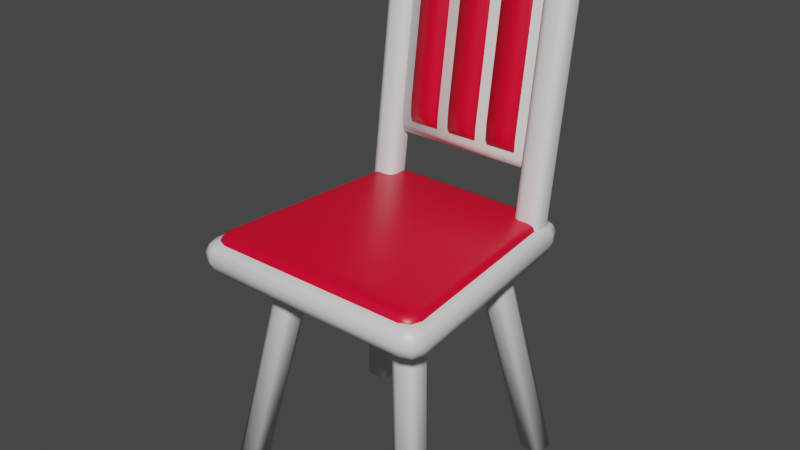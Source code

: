 # Source: Chair3_style2.blend  (saved by Blender 3.2.14; exported with 4.5.12 LTS)
import bpy
from mathutils import Matrix  # noqa: F401  (used for matrix-valued properties, if any)

bpy.ops.wm.read_factory_settings(use_empty=True)
scene = bpy.context.scene
scene.name = 'Scene'

# ---- collections
col_collection = bpy.data.collections.new('Collection'); scene.collection.children.link(col_collection)

# ---- materials (node trees are filled in below, after node groups)
mat_chair1 = bpy.data.materials.new('Chair1')
mat_chair1.alpha_threshold = 0.0
mat_chair1.use_transparent_shadow = False
mat_chair1.line_color = (0.0, 0.0, 0.0, 1.0)
mat_chairpad = bpy.data.materials.new('ChairPad')
mat_chairpad.alpha_threshold = 0.0
mat_chairpad.use_transparent_shadow = False
mat_chairpad.line_color = (0.0, 0.0, 0.0, 1.0)

# ---- material node trees
mat_chair1.use_nodes = True; mat_chair1.node_tree.nodes.clear()
_N = mat_chair1.node_tree.nodes; _L = mat_chair1.node_tree.links
n0 = _N.new('ShaderNodeOutputMaterial'); n0.name = 'Material Output'; n0.location = (300, 300)
n1 = _N.new('ShaderNodeBsdfPrincipled'); n1.name = 'Principled BSDF'; n1.location = (10, 300)
n1.distribution = 'GGX'
n1.subsurface_method = 'RANDOM_WALK_SKIN'
n1.inputs[2].default_value = 0.4
n1.inputs[3].default_value = 1.45
n1.inputs[27].default_value = (0.0, 0.0, 0.0, 1.0)
n1.inputs[28].default_value = 1.0
_L.new(n1.outputs[0], n0.inputs[0])
n0.is_active_output = True
mat_chairpad.use_nodes = True; mat_chairpad.node_tree.nodes.clear()
_N = mat_chairpad.node_tree.nodes; _L = mat_chairpad.node_tree.links
n0 = _N.new('ShaderNodeOutputMaterial'); n0.name = 'Material Output'; n0.location = (300, 300)
n1 = _N.new('ShaderNodeBsdfPrincipled'); n1.name = 'Principled BSDF'; n1.location = (10, 300)
n1.distribution = 'GGX'
n1.subsurface_method = 'RANDOM_WALK_SKIN'
n1.inputs[0].default_value = (0.8, 0.0004441, 0.02722, 1.0)
n1.inputs[2].default_value = 0.4
n1.inputs[3].default_value = 1.45
n1.inputs[27].default_value = (0.0, 0.0, 0.0, 1.0)
n1.inputs[28].default_value = 1.0
_L.new(n1.outputs[0], n0.inputs[0])
n0.is_active_output = True

# ---- world
world_world = bpy.data.worlds.new('World'); scene.world = world_world
world_world.use_nodes = True; world_world.node_tree.nodes.clear()
_N = world_world.node_tree.nodes; _L = world_world.node_tree.links
n0 = _N.new('ShaderNodeOutputWorld'); n0.name = 'World Output'; n0.location = (300, 300)
n1 = _N.new('ShaderNodeBackground'); n1.name = 'Background'; n1.location = (10, 300)
n1.inputs[0].default_value = (0.05088, 0.05088, 0.05088, 1.0)
_L.new(n1.outputs[0], n0.inputs[0])
n0.is_active_output = True
world_world.color = (0.05088, 0.05088, 0.05088)
world_world.use_sun_shadow = False
world_world.sun_shadow_jitter_overblur = 0.0

# ---- meshes
me_cube_001 = bpy.data.meshes.new('Cube.001')
me_cube_001.from_pydata([(0.5893, -0.6863, 0.03075), (0.5416, -0.644, 0.03075), (0.5564, -0.6753, 0.03075), (0.3212, -0.3971, 1.369), (0.3689, -0.4394, 1.384), (0.3359, -0.4284, 1.377), (0.5388, -0.5778, 0.03075), (0.5827, -0.5289, 0.03075), (0.5508, -0.5446, 0.03075), (0.3622, -0.2821, 1.354), (0.3184, -0.3309, 1.356), (0.3304, -0.2977, 1.352), (0.6997, -0.6328, 0.03075), (0.6559, -0.6816, 0.03075), (0.6877, -0.6659, 0.03075), (0.4354, -0.4347, 1.394), (0.4793, -0.3859, 1.393), (0.4672, -0.4191, 1.397), (0.6492, -0.5242, 0.03075), (0.6969, -0.5665, 0.03075), (0.6822, -0.5353, 0.03075), (0.4765, -0.3197, 1.38), (0.4288, -0.2774, 1.364), (0.4617, -0.2884, 1.372), (-0.5893, -0.6863, 0.03075), (-0.5416, -0.644, 0.03075), (-0.5564, -0.6753, 0.03075), (-0.3212, -0.3971, 1.369), (-0.3689, -0.4394, 1.384), (-0.3359, -0.4284, 1.377), (-0.5388, -0.5778, 0.03075), (-0.5827, -0.5289, 0.03075), (-0.5508, -0.5446, 0.03075), (-0.3622, -0.2821, 1.354), (-0.3184, -0.3309, 1.356), (-0.3304, -0.2977, 1.352), (-0.6997, -0.6328, 0.03075), (-0.6559, -0.6816, 0.03075), (-0.6877, -0.6659, 0.03075), (-0.4354, -0.4347, 1.394), (-0.4793, -0.3859, 1.393), (-0.4672, -0.4191, 1.397), (-0.6492, -0.5242, 0.03075), (-0.6969, -0.5665, 0.03075), (-0.6822, -0.5353, 0.03075), (-0.4765, -0.3197, 1.38), (-0.4288, -0.2774, 1.364), (-0.4617, -0.2884, 1.372), (0.5893, 0.6863, 0.03075), (0.5416, 0.644, 0.03075), (0.5564, 0.6753, 0.03075), (0.3212, 0.3971, 1.369), (0.3689, 0.4394, 1.384), (0.3359, 0.4284, 1.377), (0.5388, 0.5778, 0.03075), (0.5827, 0.5289, 0.03075), (0.5508, 0.5446, 0.03075), (0.3622, 0.2821, 1.354), (0.3184, 0.3309, 1.356), (0.3304, 0.2977, 1.352), (0.6997, 0.6328, 0.03075), (0.6559, 0.6816, 0.03075), (0.6877, 0.6659, 0.03075), (0.4354, 0.4347, 1.394), (0.4793, 0.3859, 1.393), (0.4672, 0.4191, 1.397), (0.6492, 0.5242, 0.03075), (0.6969, 0.5665, 0.03075), (0.6822, 0.5353, 0.03075), (0.4765, 0.3197, 1.38), (0.4288, 0.2774, 1.364), (0.4617, 0.2884, 1.372), (-0.5893, 0.6863, 0.03075), (-0.5416, 0.644, 0.03075), (-0.5564, 0.6753, 0.03075), (-0.3212, 0.3971, 1.369), (-0.3689, 0.4394, 1.384), (-0.3359, 0.4284, 1.377), (-0.5388, 0.5778, 0.03075), (-0.5827, 0.5289, 0.03075), (-0.5508, 0.5446, 0.03075), (-0.3622, 0.2821, 1.354), (-0.3184, 0.3309, 1.356), (-0.3304, 0.2977, 1.352), (-0.6997, 0.6328, 0.03075), (-0.6559, 0.6816, 0.03075), (-0.6877, 0.6659, 0.03075), (-0.4354, 0.4347, 1.394), (-0.4793, 0.3859, 1.393), (-0.4672, 0.4191, 1.397), (-0.6492, 0.5242, 0.03075), (-0.6969, 0.5665, 0.03075), (-0.6822, 0.5353, 0.03075), (-0.4765, 0.3197, 1.38), (-0.4288, 0.2774, 1.364), (-0.4617, 0.2884, 1.372), (0.5913, 0.5601, 1.541), (0.5167, 0.6564, 1.541), (0.5694, 0.6282, 1.541), (0.6305, 0.6243, 1.479), (0.5566, 0.7186, 1.479), (0.6088, 0.691, 1.479), (0.619, 0.6052, 1.523), (0.5447, 0.7004, 1.523), (0.5972, 0.6725, 1.523), (0.6184, -0.7081, 1.541), (0.7077, -0.6118, 1.541), (0.6816, -0.6799, 1.541), (0.6661, -0.7703, 1.479), (0.7546, -0.676, 1.479), (0.7287, -0.7427, 1.479), (0.652, -0.7521, 1.523), (0.7409, -0.6569, 1.523), (0.7148, -0.7242, 1.523), (-0.5167, 0.6564, 1.541), (-0.5913, 0.5601, 1.541), (-0.5694, 0.6282, 1.541), (-0.5566, 0.7186, 1.479), (-0.6305, 0.6243, 1.479), (-0.6088, 0.691, 1.479), (-0.5447, 0.7004, 1.523), (-0.619, 0.6052, 1.523), (-0.5972, 0.6725, 1.523), (-0.7077, -0.6118, 1.541), (-0.6184, -0.7081, 1.541), (-0.6816, -0.6799, 1.541), (-0.7546, -0.676, 1.479), (-0.6661, -0.7703, 1.479), (-0.7287, -0.7427, 1.479), (-0.7409, -0.6569, 1.523), (-0.652, -0.7521, 1.523), (-0.7148, -0.7242, 1.523), (0.5566, 0.7186, 1.431), (0.6305, 0.6243, 1.431), (0.6088, 0.691, 1.431), (0.5093, 0.6447, 1.357), (0.5839, 0.5484, 1.357), (0.5621, 0.6165, 1.357), (0.5426, 0.6969, 1.379), (0.6168, 0.6018, 1.379), (0.5951, 0.6691, 1.379), (0.6989, -0.6001, 1.357), (0.6096, -0.6964, 1.357), (0.6727, -0.6682, 1.357), (0.7546, -0.676, 1.431), (0.6661, -0.7703, 1.431), (0.7287, -0.7427, 1.431), (0.7383, -0.6535, 1.379), (0.6494, -0.7487, 1.379), (0.7123, -0.7208, 1.379), (-0.6305, 0.6243, 1.431), (-0.5566, 0.7186, 1.431), (-0.6088, 0.691, 1.431), (-0.5839, 0.5484, 1.357), (-0.5093, 0.6447, 1.357), (-0.5621, 0.6165, 1.357), (-0.6168, 0.6018, 1.379), (-0.5426, 0.6969, 1.379), (-0.5951, 0.6691, 1.379), (-0.6096, -0.6964, 1.357), (-0.6989, -0.6001, 1.357), (-0.6727, -0.6682, 1.357), (-0.6661, -0.7703, 1.431), (-0.7546, -0.676, 1.431), (-0.7287, -0.7427, 1.431), (-0.6494, -0.7487, 1.379), (-0.7383, -0.6535, 1.379), (-0.7123, -0.7208, 1.379), (0.4854, 0.4646, 1.392), (0.439, 0.5106, 1.386), (0.4526, 0.4781, 1.39), (0.439, 0.5775, 1.376), (0.4854, 0.6235, 1.37), (0.4526, 0.61, 1.372), (0.5993, 0.5106, 1.386), (0.5529, 0.4646, 1.392), (0.5857, 0.4781, 1.39), (0.5529, 0.6235, 1.37), (0.5993, 0.5775, 1.376), (0.5857, 0.61, 1.372), (0.4826, 0.7571, 3.108), (0.439, 0.7426, 3.066), (0.4518, 0.7493, 3.096), (0.4941, 0.7458, 3.11), (0.4854, 0.6966, 3.072), (0.4879, 0.7135, 3.101), (0.486, 0.7491, 3.109), (0.4526, 0.7101, 3.071), (0.4624, 0.724, 3.1), (0.4941, 0.8182, 3.1), (0.4854, 0.8554, 3.051), (0.4879, 0.847, 3.083), (0.4826, 0.8068, 3.101), (0.439, 0.8094, 3.057), (0.4518, 0.8111, 3.088), (0.486, 0.8148, 3.1), (0.4526, 0.8419, 3.052), (0.4624, 0.8365, 3.084), (0.5442, 0.7458, 3.11), (0.5529, 0.6966, 3.072), (0.5503, 0.7135, 3.101), (0.5557, 0.7571, 3.108), (0.5993, 0.7426, 3.066), (0.5865, 0.7493, 3.096), (0.5523, 0.7491, 3.109), (0.5857, 0.7101, 3.071), (0.5759, 0.724, 3.1), (0.5557, 0.8068, 3.101), (0.5993, 0.8094, 3.057), (0.5865, 0.8111, 3.088), (0.5442, 0.8182, 3.1), (0.5529, 0.8554, 3.051), (0.5503, 0.847, 3.083), (0.5523, 0.8148, 3.1), (0.5857, 0.8419, 3.052), (0.5759, 0.8365, 3.084), (-0.4854, 0.4646, 1.392), (-0.439, 0.5106, 1.386), (-0.4526, 0.4781, 1.39), (-0.439, 0.5775, 1.376), (-0.4854, 0.6235, 1.37), (-0.4526, 0.61, 1.372), (-0.5993, 0.5106, 1.386), (-0.5529, 0.4646, 1.392), (-0.5857, 0.4781, 1.39), (-0.5529, 0.6235, 1.37), (-0.5993, 0.5775, 1.376), (-0.5857, 0.61, 1.372), (-0.4826, 0.7571, 3.108), (-0.439, 0.7426, 3.066), (-0.4518, 0.7493, 3.096), (-0.4941, 0.7458, 3.11), (-0.4854, 0.6966, 3.072), (-0.4879, 0.7135, 3.101), (-0.486, 0.7491, 3.109), (-0.4526, 0.7101, 3.071), (-0.4624, 0.724, 3.1), (-0.4941, 0.8182, 3.1), (-0.4854, 0.8554, 3.051), (-0.4879, 0.847, 3.083), (-0.4826, 0.8068, 3.101), (-0.439, 0.8094, 3.057), (-0.4518, 0.8111, 3.088), (-0.486, 0.8148, 3.1), (-0.4526, 0.8419, 3.052), (-0.4624, 0.8365, 3.084), (-0.5442, 0.7458, 3.11), (-0.5529, 0.6966, 3.072), (-0.5503, 0.7135, 3.101), (-0.5557, 0.7571, 3.108), (-0.5993, 0.7426, 3.066), (-0.5865, 0.7493, 3.096), (-0.5523, 0.7491, 3.109), (-0.5857, 0.7101, 3.071), (-0.5759, 0.724, 3.1), (-0.5557, 0.8068, 3.101), (-0.5993, 0.8094, 3.057), (-0.5865, 0.8111, 3.088), (-0.5442, 0.8182, 3.1), (-0.5529, 0.8554, 3.051), (-0.5503, 0.847, 3.083), (-0.5523, 0.8148, 3.1), (-0.5857, 0.8419, 3.052), (-0.5759, 0.8365, 3.084), (-0.502, 0.6061, 1.842), (-0.502, 0.5967, 2.0), (-0.502, 0.5907, 1.89), (-0.502, 0.7119, 2.834), (-0.502, 0.7637, 2.983), (-0.502, 0.7358, 2.941), (-0.502, 0.6704, 1.989), (-0.502, 0.6186, 1.84), (-0.502, 0.6464, 1.882), (-0.502, 0.7761, 2.982), (-0.502, 0.7856, 2.824), (-0.502, 0.7916, 2.934), (0.502, 0.5967, 2.0), (0.502, 0.6061, 1.842), (0.502, 0.5907, 1.89), (0.502, 0.7637, 2.983), (0.502, 0.7119, 2.834), (0.502, 0.7358, 2.941), (0.502, 0.6186, 1.84), (0.502, 0.6704, 1.989), (0.502, 0.6464, 1.882), (0.502, 0.7856, 2.824), (0.502, 0.7761, 2.982), (0.502, 0.7916, 2.934)], [], [(13, 15, 4, 0), (19, 21, 16, 12), (1, 3, 10, 6), (7, 9, 22, 18), (0, 4, 5, 2), (2, 5, 3, 1), (9, 7, 8, 11), (11, 8, 6, 10), (21, 19, 20, 23), (23, 20, 18, 22), (15, 13, 14, 17), (17, 14, 12, 16), (6, 8, 7, 18, 20, 19, 12, 14, 13, 0, 2, 1), (37, 24, 28, 39), (43, 36, 40, 45), (25, 30, 34, 27), (31, 42, 46, 33), (24, 26, 29, 28), (26, 25, 27, 29), (33, 35, 32, 31), (35, 34, 30, 32), (45, 47, 44, 43), (47, 46, 42, 44), (39, 41, 38, 37), (41, 40, 36, 38), (30, 25, 26, 24, 37, 38, 36, 43, 44, 42, 31, 32), (61, 48, 52, 63), (67, 60, 64, 69), (49, 54, 58, 51), (55, 66, 70, 57), (48, 50, 53, 52), (50, 49, 51, 53), (57, 59, 56, 55), (59, 58, 54, 56), (69, 71, 68, 67), (71, 70, 66, 68), (63, 65, 62, 61), (65, 64, 60, 62), (54, 49, 50, 48, 61, 62, 60, 67, 68, 66, 55, 56), (85, 87, 76, 72), (91, 93, 88, 84), (73, 75, 82, 78), (79, 81, 94, 90), (72, 76, 77, 74), (74, 77, 75, 73), (81, 79, 80, 83), (83, 80, 78, 82), (93, 91, 92, 95), (95, 92, 90, 94), (87, 85, 86, 89), (89, 86, 84, 88), (78, 80, 79, 90, 92, 91, 84, 86, 85, 72, 74, 73), (147, 139, 133, 144), (105, 124, 130, 111), (120, 103, 100, 117), (123, 115, 121, 129), (111, 130, 127, 108), (145, 108, 127, 162), (96, 98, 97, 114, 116, 115, 123, 125, 124, 105, 107, 106), (133, 99, 109, 144), (129, 121, 118, 126), (163, 126, 118, 150), (96, 106, 112, 102), (151, 117, 100, 132), (159, 142, 148, 165), (153, 160, 166, 156), (153, 155, 154, 135, 137, 136, 141, 143, 142, 159, 161, 160), (141, 136, 139, 147), (165, 148, 145, 162), (156, 166, 163, 150), (135, 154, 157, 138), (138, 157, 151, 132), (102, 112, 109, 99), (112, 106, 107, 113), (113, 107, 105, 111), (123, 129, 131, 125), (125, 131, 130, 124), (109, 112, 113, 110), (110, 113, 111, 108), (129, 126, 128, 131), (131, 128, 127, 130), (103, 97, 98, 104), (104, 98, 96, 102), (100, 103, 104, 101), (101, 104, 102, 99), (114, 120, 122, 116), (116, 122, 121, 115), (120, 117, 119, 122), (122, 119, 118, 121), (157, 154, 155, 158), (158, 155, 153, 156), (159, 165, 167, 161), (161, 167, 166, 160), (151, 157, 158, 152), (152, 158, 156, 150), (165, 162, 164, 167), (167, 164, 163, 166), (139, 136, 137, 140), (140, 137, 135, 138), (133, 139, 140, 134), (134, 140, 138, 132), (141, 147, 149, 143), (143, 149, 148, 142), (147, 144, 146, 149), (149, 146, 145, 148), (150, 118, 119, 152), (152, 119, 117, 151), (99, 133, 134, 101), (101, 134, 132, 100), (108, 145, 146, 110), (110, 146, 144, 109), (126, 163, 164, 128), (128, 164, 162, 127), (114, 97, 103, 120), (190, 172, 173, 196), (208, 178, 179, 214), (168, 184, 187, 170), (207, 213, 210, 189, 195, 192, 180, 186, 183, 198, 204, 201), (196, 173, 171, 193), (175, 199, 184, 168), (169, 181, 193, 171), (172, 190, 211, 177), (199, 175, 176, 205), (214, 179, 177, 211), (205, 176, 174, 202), (178, 208, 202, 174), (183, 186, 188, 185), (185, 188, 187, 184), (186, 180, 182, 188), (188, 182, 181, 187), (195, 189, 191, 197), (197, 191, 190, 196), (192, 195, 197, 194), (194, 197, 196, 193), (213, 207, 209, 215), (215, 209, 208, 214), (210, 213, 215, 212), (212, 215, 214, 211), (204, 198, 200, 206), (206, 200, 199, 205), (201, 204, 206, 203), (203, 206, 205, 202), (180, 192, 194, 182), (182, 194, 193, 181), (198, 183, 185, 200), (200, 185, 184, 199), (202, 208, 209, 203), (203, 209, 207, 201), (211, 190, 191, 212), (212, 191, 189, 210), (170, 187, 181, 169), (238, 244, 221, 220), (256, 262, 227, 226), (216, 218, 235, 232), (255, 249, 252, 246, 231, 234, 228, 240, 243, 237, 258, 261), (244, 241, 219, 221), (223, 216, 232, 247), (217, 219, 241, 229), (220, 225, 259, 238), (247, 253, 224, 223), (262, 259, 225, 227), (253, 250, 222, 224), (226, 222, 250, 256), (231, 233, 236, 234), (233, 232, 235, 236), (234, 236, 230, 228), (236, 235, 229, 230), (243, 245, 239, 237), (245, 244, 238, 239), (240, 242, 245, 243), (242, 241, 244, 245), (261, 263, 257, 255), (263, 262, 256, 257), (258, 260, 263, 261), (260, 259, 262, 263), (252, 254, 248, 246), (254, 253, 247, 248), (249, 251, 254, 252), (251, 250, 253, 254), (228, 230, 242, 240), (230, 229, 241, 242), (246, 248, 233, 231), (248, 247, 232, 233), (250, 251, 257, 256), (251, 249, 255, 257), (259, 260, 239, 238), (260, 258, 237, 239), (218, 217, 229, 235), (276, 280, 267, 265), (282, 284, 283, 285, 287, 286, 279, 281, 280, 276, 278, 277), (286, 273, 268, 279), (264, 266, 265, 267, 269, 268, 273, 275, 274, 270, 272, 271), (270, 274, 285, 283), (282, 271, 272, 284), (284, 272, 270, 283), (273, 286, 287, 275), (275, 287, 285, 274), (264, 277, 278, 266), (266, 278, 276, 265), (279, 268, 269, 281), (281, 269, 267, 280), (271, 282, 277, 264)])
me_cube_001.polygons.foreach_set('use_smooth', [True] * 202)
_uv = me_cube_001.uv_layers.new(name='UVMap')
_uv.uv.foreach_set('vector', [0.1259, 0.4715, 0.3752, 0.4733, 0.3751, 0.4854, 0.1258, 0.4836, 0.1257, 0.4955, 0.375, 0.4973, 0.3749, 0.5094, 0.1256, 0.5076, 0.1255, 0.5195, 0.3748, 0.5213, 0.3747, 0.5334, 0.1254, 0.5316, 0.1254, 0.5434, 0.3747, 0.5452, 0.3746, 0.5574, 0.1253, 0.5556, 0.1258, 0.4836, 0.3751, 0.4854, 0.375, 0.4914, 0.1257, 0.4896, 0.1256, 0.5135, 0.3749, 0.5153, 0.3748, 0.5213, 0.1255, 0.5195, 0.3747, 0.5452, 0.1254, 0.5434, 0.1254, 0.5375, 0.3747, 0.5393, 0.3747, 0.5393, 0.1254, 0.5375, 0.1254, 0.5316, 0.3747, 0.5334, 0.375, 0.4973, 0.1257, 0.4955, 0.1257, 0.4896, 0.375, 0.4914, 0.3745, 0.5633, 0.1252, 0.5615, 0.1253, 0.5556, 0.3746, 0.5574, 0.3752, 0.4733, 0.1259, 0.4715, 0.1259, 0.4656, 0.3752, 0.4674, 0.3749, 0.5153, 0.1256, 0.5135, 0.1256, 0.5076, 0.3749, 0.5094, 0.1549, 0.4574, 0.1524, 0.4633, 0.1464, 0.4657, 0.1343, 0.4656, 0.1284, 0.4631, 0.126, 0.4572, 0.1261, 0.4451, 0.1286, 0.4392, 0.1345, 0.4368, 0.1466, 0.4368, 0.1525, 0.4393, 0.1549, 0.4453, 0.1259, 0.4715, 0.1258, 0.4836, 0.3751, 0.4854, 0.3752, 0.4733, 0.1257, 0.4955, 0.1256, 0.5076, 0.3749, 0.5094, 0.375, 0.4973, 0.1255, 0.5195, 0.1254, 0.5316, 0.3747, 0.5334, 0.3748, 0.5213, 0.1254, 0.5434, 0.1253, 0.5556, 0.3746, 0.5574, 0.3747, 0.5452, 0.1258, 0.4836, 0.1257, 0.4896, 0.375, 0.4914, 0.3751, 0.4854, 0.1256, 0.5135, 0.1255, 0.5195, 0.3748, 0.5213, 0.3749, 0.5153, 0.3747, 0.5452, 0.3747, 0.5393, 0.1254, 0.5375, 0.1254, 0.5434, 0.3747, 0.5393, 0.3747, 0.5334, 0.1254, 0.5316, 0.1254, 0.5375, 0.375, 0.4973, 0.375, 0.4914, 0.1257, 0.4896, 0.1257, 0.4955, 0.3745, 0.5633, 0.3746, 0.5574, 0.1253, 0.5556, 0.1252, 0.5615, 0.3752, 0.4733, 0.3752, 0.4674, 0.1259, 0.4656, 0.1259, 0.4715, 0.3749, 0.5153, 0.3749, 0.5094, 0.1256, 0.5076, 0.1256, 0.5135, 0.1549, 0.4574, 0.1549, 0.4453, 0.1525, 0.4393, 0.1466, 0.4368, 0.1345, 0.4368, 0.1286, 0.4392, 0.1261, 0.4451, 0.126, 0.4572, 0.1284, 0.4631, 0.1343, 0.4656, 0.1464, 0.4657, 0.1524, 0.4633, 0.1259, 0.4715, 0.1258, 0.4836, 0.3751, 0.4854, 0.3752, 0.4733, 0.1257, 0.4955, 0.1256, 0.5076, 0.3749, 0.5094, 0.375, 0.4973, 0.1255, 0.5195, 0.1254, 0.5316, 0.3747, 0.5334, 0.3748, 0.5213, 0.1254, 0.5434, 0.1253, 0.5556, 0.3746, 0.5574, 0.3747, 0.5452, 0.1258, 0.4836, 0.1257, 0.4896, 0.375, 0.4914, 0.3751, 0.4854, 0.1256, 0.5135, 0.1255, 0.5195, 0.3748, 0.5213, 0.3749, 0.5153, 0.3747, 0.5452, 0.3747, 0.5393, 0.1254, 0.5375, 0.1254, 0.5434, 0.3747, 0.5393, 0.3747, 0.5334, 0.1254, 0.5316, 0.1254, 0.5375, 0.375, 0.4973, 0.375, 0.4914, 0.1257, 0.4896, 0.1257, 0.4955, 0.3745, 0.5633, 0.3746, 0.5574, 0.1253, 0.5556, 0.1252, 0.5615, 0.3752, 0.4733, 0.3752, 0.4674, 0.1259, 0.4656, 0.1259, 0.4715, 0.3749, 0.5153, 0.3749, 0.5094, 0.1256, 0.5076, 0.1256, 0.5135, 0.1549, 0.4574, 0.1549, 0.4453, 0.1525, 0.4393, 0.1466, 0.4368, 0.1345, 0.4368, 0.1286, 0.4392, 0.1261, 0.4451, 0.126, 0.4572, 0.1284, 0.4631, 0.1343, 0.4656, 0.1464, 0.4657, 0.1524, 0.4633, 0.1259, 0.4715, 0.3752, 0.4733, 0.3751, 0.4854, 0.1258, 0.4836, 0.1257, 0.4955, 0.375, 0.4973, 0.3749, 0.5094, 0.1256, 0.5076, 0.1255, 0.5195, 0.3748, 0.5213, 0.3747, 0.5334, 0.1254, 0.5316, 0.1254, 0.5434, 0.3747, 0.5452, 0.3746, 0.5574, 0.1253, 0.5556, 0.1258, 0.4836, 0.3751, 0.4854, 0.375, 0.4914, 0.1257, 0.4896, 0.1256, 0.5135, 0.3749, 0.5153, 0.3748, 0.5213, 0.1255, 0.5195, 0.3747, 0.5452, 0.1254, 0.5434, 0.1254, 0.5375, 0.3747, 0.5393, 0.3747, 0.5393, 0.1254, 0.5375, 0.1254, 0.5316, 0.3747, 0.5334, 0.375, 0.4973, 0.1257, 0.4955, 0.1257, 0.4896, 0.375, 0.4914, 0.3745, 0.5633, 0.1252, 0.5615, 0.1253, 0.5556, 0.3746, 0.5574, 0.3752, 0.4733, 0.1259, 0.4715, 0.1259, 0.4656, 0.3752, 0.4674, 0.3749, 0.5153, 0.1256, 0.5135, 0.1256, 0.5076, 0.3749, 0.5094, 0.1549, 0.4574, 0.1524, 0.4633, 0.1464, 0.4657, 0.1343, 0.4656, 0.1284, 0.4631, 0.126, 0.4572, 0.1261, 0.4451, 0.1286, 0.4392, 0.1345, 0.4368, 0.1466, 0.4368, 0.1525, 0.4393, 0.1549, 0.4453, 0.6418, 0.533, 0.6418, 0.9627, 0.624, 0.9698, 0.624, 0.5248, 0.4801, 0.4633, 0.4801, 0.04175, 0.495, 0.0303, 0.495, 0.4747, 0.6907, 0.5251, 0.6907, 0.8964, 0.6758, 0.9005, 0.6758, 0.5211, 0.4473, 0.0113, 0.04786, 0.05099, 0.03244, 0.04154, 0.4626, 0.0, 0.544, 0.5294, 0.544, 0.9738, 0.529, 0.9787, 0.529, 0.5246, 0.5128, 0.5246, 0.529, 0.5246, 0.529, 0.9787, 0.5128, 0.9787, 0.04786, 0.454, 0.02464, 0.4466, 0.01503, 0.4286, 0.01503, 0.07642, 0.02464, 0.05844, 0.04786, 0.05099, 0.4473, 0.0113, 0.4705, 0.02022, 0.4801, 0.04175, 0.4801, 0.4633, 0.4705, 0.4848, 0.4473, 0.4937, 0.624, 0.9698, 0.6079, 0.9698, 0.6079, 0.5248, 0.624, 0.5248, 0.544, 0.9647, 0.544, 0.5327, 0.5589, 0.5267, 0.5589, 0.9718, 0.5751, 0.9718, 0.5589, 0.9718, 0.5589, 0.5267, 0.5751, 0.5267, 0.04786, 0.454, 0.4473, 0.4937, 0.4626, 0.505, 0.03244, 0.4635, 0.6596, 0.5211, 0.6758, 0.5211, 0.6758, 0.9005, 0.6596, 0.9005, 0.5128, 0.04387, 0.5128, 0.4594, 0.495, 0.473, 0.495, 0.0303, 0.937, 0.05262, 0.5456, 0.01343, 0.5275, 0.0, 0.9553, 0.0414, 0.937, 0.05262, 0.9603, 0.06007, 0.9699, 0.07805, 0.9699, 0.4252, 0.9603, 0.4432, 0.937, 0.4506, 0.5456, 0.4898, 0.5224, 0.4809, 0.5128, 0.4594, 0.5128, 0.04387, 0.5224, 0.02235, 0.5456, 0.01343, 0.5456, 0.4898, 0.937, 0.4506, 0.9553, 0.4619, 0.5275, 0.5033, 0.495, 0.973, 0.495, 0.5303, 0.5128, 0.5246, 0.5128, 0.9787, 0.5929, 0.5338, 0.5929, 0.9635, 0.5751, 0.9718, 0.5751, 0.5267, 0.9699, 0.4252, 0.9699, 0.07805, 0.9877, 0.06671, 0.9877, 0.4366, 0.6418, 0.8957, 0.6418, 0.5259, 0.6596, 0.5211, 0.6596, 0.9005, 0.5929, 0.9638, 0.5929, 0.5318, 0.6079, 0.5248, 0.6079, 0.9698, 0.4626, 0.505, 0.4473, 0.4937, 0.4705, 0.4848, 0.4855, 0.4962, 0.4855, 0.4962, 0.4705, 0.4848, 0.4801, 0.4633, 0.495, 0.4747, 0.4473, 0.0113, 0.4626, 0.0, 0.4855, 0.008876, 0.4705, 0.02022, 0.4705, 0.02022, 0.4855, 0.008876, 0.495, 0.0303, 0.4801, 0.04175, 0.6079, 0.5248, 0.5929, 0.5318, 0.5929, 0.5101, 0.6079, 0.5033, 0.529, 0.5033, 0.544, 0.508, 0.544, 0.5294, 0.529, 0.5246, 0.544, 0.9647, 0.5589, 0.9718, 0.5589, 0.9932, 0.544, 0.9864, 0.544, 0.9953, 0.529, 1.0, 0.529, 0.9787, 0.544, 0.9738, 5.96e-08, 0.4382, 0.01503, 0.4286, 0.02464, 0.4466, 0.009501, 0.4561, 0.009501, 0.4561, 0.02464, 0.4466, 0.04786, 0.454, 0.03244, 0.4635, 0.6758, 0.9005, 0.6907, 0.8964, 0.6907, 0.9143, 0.6758, 0.9183, 0.6079, 0.9932, 0.5929, 0.9875, 0.5929, 0.9638, 0.6079, 0.9698, 0.01503, 0.07642, 0.0, 0.06686, 0.009501, 0.04896, 0.02464, 0.05844, 0.02464, 0.05844, 0.009501, 0.04896, 0.03244, 0.04154, 0.04786, 0.05099, 0.6907, 0.5251, 0.6758, 0.5211, 0.6758, 0.5033, 0.6907, 0.5072, 0.544, 0.509, 0.5589, 0.5033, 0.5589, 0.5267, 0.544, 0.5327, 0.9877, 0.06671, 0.9699, 0.07805, 0.9603, 0.06007, 0.9782, 0.04881, 0.9782, 0.04881, 0.9603, 0.06007, 0.937, 0.05262, 0.9553, 0.0414, 0.5128, 0.04387, 0.495, 0.0303, 0.5045, 0.008876, 0.5224, 0.02235, 0.5224, 0.02235, 0.5045, 0.008876, 0.5275, 0.0, 0.5456, 0.01343, 0.6596, 0.5211, 0.6418, 0.5259, 0.6418, 0.508, 0.6596, 0.5033, 0.5751, 0.5033, 0.5929, 0.5101, 0.5929, 0.5338, 0.5751, 0.5267, 0.495, 0.973, 0.5128, 0.9787, 0.5128, 1.0, 0.495, 0.9944, 0.5929, 0.9852, 0.5751, 0.9932, 0.5751, 0.9718, 0.5929, 0.9635, 0.9553, 0.4619, 0.937, 0.4506, 0.9603, 0.4432, 0.9782, 0.4545, 0.9782, 0.4545, 0.9603, 0.4432, 0.9699, 0.4252, 0.9877, 0.4366, 0.624, 0.9698, 0.6418, 0.9627, 0.6418, 0.9864, 0.624, 0.9932, 0.6596, 0.9183, 0.6418, 0.9136, 0.6418, 0.8957, 0.6596, 0.9005, 0.5456, 0.4898, 0.5275, 0.5033, 0.5045, 0.4944, 0.5224, 0.4809, 0.5224, 0.4809, 0.5045, 0.4944, 0.495, 0.473, 0.5128, 0.4594, 0.6418, 0.533, 0.624, 0.5248, 0.624, 0.5033, 0.6418, 0.5114, 0.495, 0.5089, 0.5128, 0.5033, 0.5128, 0.5246, 0.495, 0.5303, 0.5751, 0.5267, 0.5589, 0.5267, 0.5589, 0.5033, 0.5751, 0.5033, 0.6596, 0.5033, 0.6758, 0.5033, 0.6758, 0.5211, 0.6596, 0.5211, 0.6079, 0.9698, 0.624, 0.9698, 0.624, 0.9932, 0.6079, 0.9932, 0.6758, 0.9183, 0.6596, 0.9183, 0.6596, 0.9005, 0.6758, 0.9005, 0.529, 0.5246, 0.5128, 0.5246, 0.5128, 0.5033, 0.529, 0.5033, 0.6079, 0.5033, 0.624, 0.5033, 0.624, 0.5248, 0.6079, 0.5248, 0.5589, 0.9718, 0.5751, 0.9718, 0.5751, 0.9932, 0.5589, 0.9932, 0.529, 1.0, 0.5128, 1.0, 0.5128, 0.9787, 0.529, 0.9787, 0.01503, 0.07642, 0.01503, 0.4286, 5.96e-08, 0.4382, 0.0, 0.06686, 0.2044, 0.6868, 0.2044, 0.3052, 0.2119, 0.3058, 0.2119, 0.6874, 0.1432, 0.6868, 0.1432, 0.3052, 0.1507, 0.3058, 0.1507, 0.6874, 0.1583, 0.3052, 0.1583, 0.6868, 0.1507, 0.6874, 0.1507, 0.3058, 0.2664, 0.3264, 0.2656, 0.3283, 0.2637, 0.3291, 0.2522, 0.3291, 0.2504, 0.3283, 0.2496, 0.3264, 0.2496, 0.3149, 0.2504, 0.313, 0.2522, 0.3123, 0.2637, 0.3123, 0.2656, 0.313, 0.2664, 0.3149, 0.2425, 0.3126, 0.2425, 0.6942, 0.235, 0.6948, 0.235, 0.3132, 0.1738, 0.3052, 0.1738, 0.6868, 0.1583, 0.6868, 0.1583, 0.3052, 0.2194, 0.6948, 0.2194, 0.3132, 0.235, 0.3132, 0.235, 0.6948, 0.2044, 0.3052, 0.2044, 0.6868, 0.1888, 0.6868, 0.1888, 0.3052, 0.1738, 0.6868, 0.1738, 0.3052, 0.1813, 0.3058, 0.1813, 0.6874, 0.1813, 0.6874, 0.1813, 0.3058, 0.1888, 0.3052, 0.1888, 0.6868, 0.1201, 0.6874, 0.1201, 0.3058, 0.1277, 0.3052, 0.1277, 0.6868, 0.1432, 0.3052, 0.1432, 0.6868, 0.1277, 0.6868, 0.1277, 0.3052, 0.2522, 0.3123, 0.2504, 0.313, 0.2449, 0.3076, 0.2508, 0.3052, 0.1588, 0.6943, 0.153, 0.6948, 0.1507, 0.6874, 0.1583, 0.6868, 0.2504, 0.313, 0.2496, 0.3149, 0.2425, 0.3135, 0.2449, 0.3076, 0.2141, 0.3052, 0.22, 0.3057, 0.2194, 0.3132, 0.2119, 0.3126, 0.2504, 0.3283, 0.2522, 0.3291, 0.2508, 0.3362, 0.2449, 0.3337, 0.2097, 0.6948, 0.2038, 0.6943, 0.2044, 0.6868, 0.2119, 0.6874, 0.2496, 0.3264, 0.2504, 0.3283, 0.2449, 0.3337, 0.2425, 0.3278, 0.2344, 0.3057, 0.2403, 0.3052, 0.2425, 0.3126, 0.235, 0.3132, 0.2656, 0.3283, 0.2664, 0.3264, 0.2735, 0.3278, 0.271, 0.3337, 0.1485, 0.6948, 0.1426, 0.6943, 0.1432, 0.6868, 0.1507, 0.6874, 0.2637, 0.3291, 0.2656, 0.3283, 0.271, 0.3337, 0.2652, 0.3362, 0.1894, 0.6943, 0.1836, 0.6948, 0.1813, 0.6874, 0.1888, 0.6868, 0.2656, 0.313, 0.2637, 0.3123, 0.2652, 0.3052, 0.271, 0.3076, 0.1791, 0.6948, 0.1732, 0.6943, 0.1738, 0.6868, 0.1813, 0.6874, 0.2664, 0.3149, 0.2656, 0.313, 0.271, 0.3076, 0.2735, 0.3135, 0.1282, 0.6943, 0.1224, 0.6948, 0.1201, 0.6874, 0.1277, 0.6868, 0.2496, 0.3149, 0.2496, 0.3264, 0.2425, 0.3278, 0.2425, 0.3135, 0.22, 0.3057, 0.2344, 0.3057, 0.235, 0.3132, 0.2194, 0.3132, 0.2637, 0.3123, 0.2522, 0.3123, 0.2508, 0.3052, 0.2652, 0.3052, 0.1732, 0.6943, 0.1588, 0.6943, 0.1583, 0.6868, 0.1738, 0.6868, 0.1277, 0.6868, 0.1432, 0.6868, 0.1426, 0.6943, 0.1282, 0.6943, 0.2735, 0.3135, 0.2735, 0.3278, 0.2664, 0.3264, 0.2664, 0.3149, 0.1888, 0.6868, 0.2044, 0.6868, 0.2038, 0.6943, 0.1894, 0.6943, 0.2652, 0.3362, 0.2508, 0.3362, 0.2522, 0.3291, 0.2637, 0.3291, 0.2119, 0.6942, 0.2119, 0.3126, 0.2194, 0.3132, 0.2194, 0.6948, 0.2044, 0.6868, 0.2119, 0.6874, 0.2119, 0.3058, 0.2044, 0.3052, 0.1432, 0.6868, 0.1507, 0.6874, 0.1507, 0.3058, 0.1432, 0.3052, 0.1583, 0.3052, 0.1507, 0.3058, 0.1507, 0.6874, 0.1583, 0.6868, 0.2664, 0.3264, 0.2664, 0.3149, 0.2656, 0.313, 0.2637, 0.3123, 0.2522, 0.3123, 0.2504, 0.313, 0.2496, 0.3149, 0.2496, 0.3264, 0.2504, 0.3283, 0.2522, 0.3291, 0.2637, 0.3291, 0.2656, 0.3283, 0.2425, 0.3126, 0.235, 0.3132, 0.235, 0.6948, 0.2425, 0.6942, 0.1738, 0.3052, 0.1583, 0.3052, 0.1583, 0.6868, 0.1738, 0.6868, 0.2194, 0.6948, 0.235, 0.6948, 0.235, 0.3132, 0.2194, 0.3132, 0.2044, 0.3052, 0.1888, 0.3052, 0.1888, 0.6868, 0.2044, 0.6868, 0.1738, 0.6868, 0.1813, 0.6874, 0.1813, 0.3058, 0.1738, 0.3052, 0.1813, 0.6874, 0.1888, 0.6868, 0.1888, 0.3052, 0.1813, 0.3058, 0.1201, 0.6874, 0.1277, 0.6868, 0.1277, 0.3052, 0.1201, 0.3058, 0.1432, 0.3052, 0.1277, 0.3052, 0.1277, 0.6868, 0.1432, 0.6868, 0.2522, 0.3123, 0.2508, 0.3052, 0.2449, 0.3076, 0.2504, 0.313, 0.1588, 0.6943, 0.1583, 0.6868, 0.1507, 0.6874, 0.153, 0.6948, 0.2504, 0.313, 0.2449, 0.3076, 0.2425, 0.3135, 0.2496, 0.3149, 0.2141, 0.3052, 0.2119, 0.3126, 0.2194, 0.3132, 0.22, 0.3057, 0.2504, 0.3283, 0.2449, 0.3337, 0.2508, 0.3362, 0.2522, 0.3291, 0.2097, 0.6948, 0.2119, 0.6874, 0.2044, 0.6868, 0.2038, 0.6943, 0.2496, 0.3264, 0.2425, 0.3278, 0.2449, 0.3337, 0.2504, 0.3283, 0.2344, 0.3057, 0.235, 0.3132, 0.2425, 0.3126, 0.2403, 0.3052, 0.2656, 0.3283, 0.271, 0.3337, 0.2735, 0.3278, 0.2664, 0.3264, 0.1485, 0.6948, 0.1507, 0.6874, 0.1432, 0.6868, 0.1426, 0.6943, 0.2637, 0.3291, 0.2652, 0.3362, 0.271, 0.3337, 0.2656, 0.3283, 0.1894, 0.6943, 0.1888, 0.6868, 0.1813, 0.6874, 0.1836, 0.6948, 0.2656, 0.313, 0.271, 0.3076, 0.2652, 0.3052, 0.2637, 0.3123, 0.1791, 0.6948, 0.1813, 0.6874, 0.1738, 0.6868, 0.1732, 0.6943, 0.2664, 0.3149, 0.2735, 0.3135, 0.271, 0.3076, 0.2656, 0.313, 0.1282, 0.6943, 0.1277, 0.6868, 0.1201, 0.6874, 0.1224, 0.6948, 0.2496, 0.3149, 0.2425, 0.3135, 0.2425, 0.3278, 0.2496, 0.3264, 0.22, 0.3057, 0.2194, 0.3132, 0.235, 0.3132, 0.2344, 0.3057, 0.2637, 0.3123, 0.2652, 0.3052, 0.2508, 0.3052, 0.2522, 0.3123, 0.1732, 0.6943, 0.1738, 0.6868, 0.1583, 0.6868, 0.1588, 0.6943, 0.1277, 0.6868, 0.1282, 0.6943, 0.1426, 0.6943, 0.1432, 0.6868, 0.2735, 0.3135, 0.2664, 0.3149, 0.2664, 0.3264, 0.2735, 0.3278, 0.1888, 0.6868, 0.1894, 0.6943, 0.2038, 0.6943, 0.2044, 0.6868, 0.2652, 0.3362, 0.2637, 0.3291, 0.2522, 0.3291, 0.2508, 0.3362, 0.2119, 0.6942, 0.2194, 0.6948, 0.2194, 0.3132, 0.2119, 0.3126, 0.4839, 0.2996, 0.4839, 0.4824, 0.266, 0.4824, 0.266, 0.2996, 0.7273, 0.266, 0.732, 0.2758, 0.734, 0.2996, 0.734, 0.4824, 0.732, 0.5061, 0.7273, 0.5159, 0.7245, 0.5159, 0.7198, 0.5061, 0.7178, 0.4824, 0.7178, 0.2996, 0.7198, 0.2758, 0.7245, 0.266, 0.2715, 0.5159, 0.2715, 0.7338, 0.2688, 0.7338, 0.2688, 0.5159, 0.7111, 0.266, 0.7159, 0.2758, 0.7178, 0.2996, 0.7178, 0.4824, 0.7159, 0.5061, 0.7111, 0.5159, 0.7084, 0.5159, 0.7037, 0.5061, 0.7017, 0.4824, 0.7017, 0.2996, 0.7037, 0.2758, 0.7084, 0.266, 0.7017, 0.2996, 0.7017, 0.4824, 0.4839, 0.4824, 0.4839, 0.2996, 0.4839, 0.266, 0.7017, 0.266, 0.7017, 0.2758, 0.4839, 0.2758, 0.4839, 0.2758, 0.7017, 0.2758, 0.7017, 0.2996, 0.4839, 0.2996, 0.7017, 0.5159, 0.4839, 0.5159, 0.4839, 0.5061, 0.7017, 0.5061, 0.7017, 0.5061, 0.4839, 0.5061, 0.4839, 0.4824, 0.7017, 0.4824, 0.266, 0.266, 0.4839, 0.266, 0.4839, 0.2758, 0.266, 0.2758, 0.266, 0.2758, 0.4839, 0.2758, 0.4839, 0.2996, 0.266, 0.2996, 0.4839, 0.5159, 0.266, 0.5159, 0.266, 0.5061, 0.4839, 0.5061, 0.4839, 0.5061, 0.266, 0.5061, 0.266, 0.4824, 0.4839, 0.4824, 0.2688, 0.5159, 0.2688, 0.7338, 0.266, 0.7338, 0.266, 0.5159])
me_cube_001.materials.append(mat_chair1)
me_cube_001.materials.append(mat_chairpad)
me_cube_001.update()
me_cube_002 = bpy.data.meshes.new('Cube.002')
me_cube_002.from_pydata([(0.5488, 0.518, 1.582), (0.4795, 0.6074, 1.582), (0.5285, 0.5812, 1.582), (0.5851, 0.5775, 1.524), (0.5165, 0.6651, 1.524), (0.5651, 0.6394, 1.524), (0.5745, 0.5598, 1.565), (0.5055, 0.6482, 1.565), (0.5543, 0.6223, 1.565), (0.5739, -0.6591, 1.582), (0.6568, -0.5697, 1.582), (0.6325, -0.6329, 1.582), (0.6183, -0.7168, 1.524), (0.7004, -0.6292, 1.524), (0.6763, -0.6911, 1.524), (0.6051, -0.6999, 1.565), (0.6876, -0.6115, 1.565), (0.6634, -0.674, 1.565), (-0.4795, 0.6074, 1.582), (-0.5488, 0.518, 1.582), (-0.5285, 0.5812, 1.582), (-0.5165, 0.6651, 1.524), (-0.5851, 0.5775, 1.524), (-0.5651, 0.6394, 1.524), (-0.5055, 0.6482, 1.565), (-0.5745, 0.5598, 1.565), (-0.5543, 0.6223, 1.565), (-0.6568, -0.5697, 1.582), (-0.5739, -0.6591, 1.582), (-0.6325, -0.6329, 1.582), (-0.7004, -0.6292, 1.524), (-0.6183, -0.7168, 1.524), (-0.6763, -0.6911, 1.524), (-0.6876, -0.6115, 1.565), (-0.6051, -0.6999, 1.565), (-0.6634, -0.674, 1.565), (0.5165, 0.6651, 1.48), (0.5851, 0.5775, 1.48), (0.5651, 0.6394, 1.48), (0.4727, 0.5965, 1.412), (0.5419, 0.5071, 1.412), (0.5216, 0.5703, 1.412), (0.5035, 0.645, 1.432), (0.5725, 0.5566, 1.432), (0.5523, 0.6191, 1.432), (0.6486, -0.5588, 1.412), (0.5657, -0.6482, 1.412), (0.6244, -0.622, 1.412), (0.7004, -0.6292, 1.48), (0.6183, -0.7168, 1.48), (0.6763, -0.6911, 1.48), (0.6852, -0.6084, 1.432), (0.6027, -0.6967, 1.432), (0.661, -0.6708, 1.432), (-0.5851, 0.5775, 1.48), (-0.5165, 0.6651, 1.48), (-0.5651, 0.6394, 1.48), (-0.5419, 0.5071, 1.412), (-0.4727, 0.5965, 1.412), (-0.5216, 0.5703, 1.412), (-0.5725, 0.5566, 1.432), (-0.5035, 0.645, 1.432), (-0.5523, 0.6191, 1.432), (-0.5657, -0.6482, 1.412), (-0.6486, -0.5588, 1.412), (-0.6244, -0.622, 1.412), (-0.6183, -0.7168, 1.48), (-0.7004, -0.6292, 1.48), (-0.6763, -0.6911, 1.48), (-0.6027, -0.6967, 1.432), (-0.6852, -0.6084, 1.432), (-0.661, -0.6708, 1.432), (-0.3577, 0.5854, 1.929), (-0.3577, 0.5754, 2.064), (-0.3577, 0.5709, 1.97), (-0.3577, 0.674, 2.778), (-0.3577, 0.7201, 2.905), (-0.3577, 0.695, 2.87), (-0.3577, 0.643, 2.055), (-0.3577, 0.5968, 1.927), (-0.3577, 0.622, 1.963), (-0.3577, 0.7315, 2.904), (-0.3577, 0.7415, 2.769), (-0.3577, 0.7461, 2.862), (-0.1768, 0.5754, 2.064), (-0.1768, 0.5854, 1.929), (-0.1768, 0.5709, 1.97), (-0.1768, 0.7201, 2.905), (-0.1768, 0.674, 2.778), (-0.1768, 0.695, 2.87), (-0.1768, 0.5968, 1.927), (-0.1768, 0.643, 2.055), (-0.1768, 0.622, 1.963), (-0.1768, 0.7415, 2.769), (-0.1768, 0.7315, 2.904), (-0.1768, 0.7461, 2.862), (-0.0864, 0.5854, 1.929), (-0.0864, 0.5754, 2.064), (-0.0864, 0.5709, 1.97), (-0.0864, 0.674, 2.778), (-0.0864, 0.7201, 2.905), (-0.0864, 0.695, 2.87), (-0.0864, 0.643, 2.055), (-0.0864, 0.5968, 1.927), (-0.0864, 0.622, 1.963), (-0.0864, 0.7315, 2.904), (-0.0864, 0.7415, 2.769), (-0.0864, 0.7461, 2.862), (0.09447, 0.5754, 2.064), (0.09447, 0.5854, 1.929), (0.09447, 0.5709, 1.97), (0.09447, 0.7201, 2.905), (0.09447, 0.674, 2.778), (0.09447, 0.695, 2.87), (0.09447, 0.5968, 1.927), (0.09447, 0.643, 2.055), (0.09447, 0.622, 1.963), (0.09447, 0.7415, 2.769), (0.09447, 0.7315, 2.904), (0.09447, 0.7461, 2.862), (0.1849, 0.5854, 1.929), (0.1849, 0.5754, 2.064), (0.1849, 0.5709, 1.97), (0.1849, 0.674, 2.778), (0.1849, 0.7201, 2.905), (0.1849, 0.695, 2.87), (0.1849, 0.643, 2.055), (0.1849, 0.5968, 1.927), (0.1849, 0.622, 1.963), (0.1849, 0.7315, 2.904), (0.1849, 0.7415, 2.769), (0.1849, 0.7461, 2.862), (0.3658, 0.5754, 2.064), (0.3658, 0.5854, 1.929), (0.3658, 0.5709, 1.97), (0.3658, 0.7201, 2.905), (0.3658, 0.674, 2.778), (0.3658, 0.695, 2.87), (0.3658, 0.5968, 1.927), (0.3658, 0.643, 2.055), (0.3658, 0.622, 1.963), (0.3658, 0.7415, 2.769), (0.3658, 0.7315, 2.904), (0.3658, 0.7461, 2.862)], [], [(51, 43, 37, 48), (9, 28, 34, 15), (24, 7, 4, 21), (27, 19, 25, 33), (15, 34, 31, 12), (49, 12, 31, 66), (0, 2, 1, 18, 20, 19, 27, 29, 28, 9, 11, 10), (37, 3, 13, 48), (33, 25, 22, 30), (67, 30, 22, 54), (0, 10, 16, 6), (55, 21, 4, 36), (63, 46, 52, 69), (57, 64, 70, 60), (57, 59, 58, 39, 41, 40, 45, 47, 46, 63, 65, 64), (45, 40, 43, 51), (69, 52, 49, 66), (60, 70, 67, 54), (39, 58, 61, 42), (42, 61, 55, 36), (6, 16, 13, 3), (16, 10, 11, 17), (17, 11, 9, 15), (27, 33, 35, 29), (29, 35, 34, 28), (13, 16, 17, 14), (14, 17, 15, 12), (33, 30, 32, 35), (35, 32, 31, 34), (7, 1, 2, 8), (8, 2, 0, 6), (4, 7, 8, 5), (5, 8, 6, 3), (18, 24, 26, 20), (20, 26, 25, 19), (24, 21, 23, 26), (26, 23, 22, 25), (61, 58, 59, 62), (62, 59, 57, 60), (63, 69, 71, 65), (65, 71, 70, 64), (55, 61, 62, 56), (56, 62, 60, 54), (69, 66, 68, 71), (71, 68, 67, 70), (43, 40, 41, 44), (44, 41, 39, 42), (37, 43, 44, 38), (38, 44, 42, 36), (45, 51, 53, 47), (47, 53, 52, 46), (51, 48, 50, 53), (53, 50, 49, 52), (54, 22, 23, 56), (56, 23, 21, 55), (3, 37, 38, 5), (5, 38, 36, 4), (12, 49, 50, 14), (14, 50, 48, 13), (30, 67, 68, 32), (32, 68, 66, 31), (18, 1, 7, 24), (84, 88, 75, 73), (90, 92, 91, 93, 95, 94, 87, 89, 88, 84, 86, 85), (94, 81, 76, 87), (72, 74, 73, 75, 77, 76, 81, 83, 82, 78, 80, 79), (78, 82, 93, 91), (90, 79, 80, 92), (92, 80, 78, 91), (81, 94, 95, 83), (83, 95, 93, 82), (72, 85, 86, 74), (74, 86, 84, 73), (87, 76, 77, 89), (89, 77, 75, 88), (79, 90, 85, 72), (108, 112, 99, 97), (114, 116, 115, 117, 119, 118, 111, 113, 112, 108, 110, 109), (118, 105, 100, 111), (96, 98, 97, 99, 101, 100, 105, 107, 106, 102, 104, 103), (102, 106, 117, 115), (114, 103, 104, 116), (116, 104, 102, 115), (105, 118, 119, 107), (107, 119, 117, 106), (96, 109, 110, 98), (98, 110, 108, 97), (111, 100, 101, 113), (113, 101, 99, 112), (103, 114, 109, 96), (132, 136, 123, 121), (138, 140, 139, 141, 143, 142, 135, 137, 136, 132, 134, 133), (142, 129, 124, 135), (120, 122, 121, 123, 125, 124, 129, 131, 130, 126, 128, 127), (126, 130, 141, 139), (138, 127, 128, 140), (140, 128, 126, 139), (129, 142, 143, 131), (131, 143, 141, 130), (120, 133, 134, 122), (122, 134, 132, 121), (135, 124, 125, 137), (137, 125, 123, 136), (127, 138, 133, 120)])
me_cube_002.polygons.foreach_set('use_smooth', [True] * 104)
me_cube_002.polygons.foreach_set('material_index', [1, 1, 1, 1, 1, 1, 1, 1, 1, 1, 1, 1, 1, 1, 1, 1, 1, 1, 1, 1, 1, 1, 1, 1, 1, 1, 1, 1, 1, 1, 1, 1, 1, 1, 1, 1, 1, 1, 1, 1, 1, 1, 1, 1, 1, 1, 1, 1, 1, 1, 1, 1, 1, 1, 1, 1, 1, 1, 1, 1, 1, 1, 1, 1, 1, 1, 1, 1, 1, 1, 1, 1, 1, 1, 1, 1, 1, 1, 1, 1, 1, 1, 1, 1, 1, 1, 1, 1, 1, 1, 1, 1, 1, 1, 1, 1, 1, 1, 1, 1, 1, 1, 1, 1])
_uv = me_cube_002.uv_layers.new(name='UVMap')
_uv.uv.foreach_set('vector', [0.5269, 0.352, 0.9566, 0.352, 0.9637, 0.3698, 0.5186, 0.3698, 0.4571, 0.5138, 0.03561, 0.5138, 0.02417, 0.4988, 0.4686, 0.4988, 0.519, 0.3031, 0.8903, 0.3031, 0.8943, 0.3181, 0.5149, 0.3181, 0.005171, 0.5466, 0.04485, 0.946, 0.03541, 0.9614, -0.006134, 0.5313, 0.5233, 0.4499, 0.9677, 0.4499, 0.9725, 0.4649, 0.5185, 0.4649, 0.5185, 0.481, 0.5185, 0.4649, 0.9725, 0.4649, 0.9725, 0.481, 0.4479, 0.946, 0.4405, 0.9692, 0.4225, 0.9788, 0.07029, 0.9788, 0.0523, 0.9692, 0.04485, 0.946, 0.005171, 0.5466, 0.01409, 0.5234, 0.03561, 0.5138, 0.4571, 0.5138, 0.4787, 0.5234, 0.4876, 0.5466, 0.9637, 0.3698, 0.9637, 0.386, 0.5186, 0.386, 0.5186, 0.3698, 0.9586, 0.4499, 0.5266, 0.4499, 0.5206, 0.4349, 0.9656, 0.4349, 0.9656, 0.4188, 0.9656, 0.4349, 0.5206, 0.4349, 0.5206, 0.4188, 0.4479, 0.946, 0.4876, 0.5466, 0.4989, 0.5313, 0.4574, 0.9614, 0.5149, 0.3342, 0.5149, 0.3181, 0.8943, 0.3181, 0.8943, 0.3342, 0.03774, 0.4811, 0.4533, 0.4811, 0.4668, 0.4988, 0.02417, 0.4988, 0.04648, 0.05682, 0.007298, 0.4483, -0.006134, 0.4664, 0.03526, 0.03857, 0.04648, 0.05682, 0.05393, 0.03361, 0.07192, 0.02399, 0.4191, 0.02399, 0.4371, 0.03361, 0.4445, 0.05682, 0.4837, 0.4483, 0.4748, 0.4715, 0.4533, 0.4811, 0.03774, 0.4811, 0.01621, 0.4715, 0.007298, 0.4483, 0.4837, 0.4483, 0.4445, 0.05682, 0.4557, 0.03857, 0.4971, 0.4664, 0.9668, 0.4988, 0.5242, 0.4988, 0.5185, 0.481, 0.9725, 0.481, 0.5276, 0.401, 0.9573, 0.401, 0.9656, 0.4188, 0.5206, 0.4188, 0.4191, 0.02399, 0.07192, 0.02399, 0.06058, 0.006134, 0.4304, 0.006134, 0.8896, 0.352, 0.5197, 0.352, 0.5149, 0.3342, 0.8943, 0.3342, 0.9577, 0.401, 0.5256, 0.401, 0.5186, 0.386, 0.9637, 0.386, 0.4989, 0.5313, 0.4876, 0.5466, 0.4787, 0.5234, 0.49, 0.5083, 0.49, 0.5083, 0.4787, 0.5234, 0.4571, 0.5138, 0.4686, 0.4988, 0.005171, 0.5466, -0.006134, 0.5313, 0.002742, 0.5083, 0.01409, 0.5234, 0.01409, 0.5234, 0.002742, 0.5083, 0.02417, 0.4988, 0.03561, 0.5138, 0.5186, 0.386, 0.5256, 0.401, 0.504, 0.401, 0.4971, 0.386, 0.4971, 0.4649, 0.5019, 0.4499, 0.5233, 0.4499, 0.5185, 0.4649, 0.9586, 0.4499, 0.9656, 0.4349, 0.9871, 0.4349, 0.9803, 0.4499, 0.9891, 0.4499, 0.9939, 0.4649, 0.9725, 0.4649, 0.9677, 0.4499, 0.432, 0.9939, 0.4225, 0.9788, 0.4405, 0.9692, 0.4499, 0.9844, 0.4499, 0.9844, 0.4405, 0.9692, 0.4479, 0.946, 0.4574, 0.9614, 0.8943, 0.3181, 0.8903, 0.3031, 0.9082, 0.3031, 0.9121, 0.3181, 0.9871, 0.386, 0.9813, 0.401, 0.9577, 0.401, 0.9637, 0.386, 0.07029, 0.9788, 0.06073, 0.9939, 0.04282, 0.9844, 0.0523, 0.9692, 0.0523, 0.9692, 0.04282, 0.9844, 0.03541, 0.9614, 0.04485, 0.946, 0.519, 0.3031, 0.5149, 0.3181, 0.4971, 0.3181, 0.5011, 0.3031, 0.5029, 0.4499, 0.4971, 0.4349, 0.5206, 0.4349, 0.5266, 0.4499, 0.06058, 0.006134, 0.07192, 0.02399, 0.05393, 0.03361, 0.04268, 0.01563, 0.04268, 0.01563, 0.05393, 0.03361, 0.04648, 0.05682, 0.03526, 0.03857, 0.03774, 0.4811, 0.02417, 0.4988, 0.002742, 0.4893, 0.01621, 0.4715, 0.01621, 0.4715, 0.002742, 0.4893, -0.006134, 0.4664, 0.007298, 0.4483, 0.5149, 0.3342, 0.5197, 0.352, 0.5018, 0.352, 0.4971, 0.3342, 0.4971, 0.4188, 0.504, 0.401, 0.5276, 0.401, 0.5206, 0.4188, 0.9668, 0.4988, 0.9725, 0.481, 0.9939, 0.481, 0.9883, 0.4988, 0.979, 0.401, 0.9871, 0.4188, 0.9656, 0.4188, 0.9573, 0.401, 0.4557, 0.03857, 0.4445, 0.05682, 0.4371, 0.03361, 0.4483, 0.01563, 0.4483, 0.01563, 0.4371, 0.03361, 0.4191, 0.02399, 0.4304, 0.006134, 0.9637, 0.3698, 0.9566, 0.352, 0.9803, 0.352, 0.9871, 0.3698, 0.9121, 0.3342, 0.9075, 0.352, 0.8896, 0.352, 0.8943, 0.3342, 0.4837, 0.4483, 0.4971, 0.4664, 0.4883, 0.4893, 0.4748, 0.4715, 0.4748, 0.4715, 0.4883, 0.4893, 0.4668, 0.4988, 0.4533, 0.4811, 0.5269, 0.352, 0.5186, 0.3698, 0.4971, 0.3698, 0.5052, 0.352, 0.5027, 0.4988, 0.4971, 0.481, 0.5185, 0.481, 0.5242, 0.4988, 0.5206, 0.4188, 0.5206, 0.4349, 0.4971, 0.4349, 0.4971, 0.4188, 0.4971, 0.3342, 0.4971, 0.3181, 0.5149, 0.3181, 0.5149, 0.3342, 0.9637, 0.386, 0.9637, 0.3698, 0.9871, 0.3698, 0.9871, 0.386, 0.9121, 0.3181, 0.9121, 0.3342, 0.8943, 0.3342, 0.8943, 0.3181, 0.5185, 0.4649, 0.5185, 0.481, 0.4971, 0.481, 0.4971, 0.4649, 0.4971, 0.386, 0.4971, 0.3698, 0.5186, 0.3698, 0.5186, 0.386, 0.9656, 0.4349, 0.9656, 0.4188, 0.9871, 0.4188, 0.9871, 0.4349, 0.9939, 0.4649, 0.9939, 0.481, 0.9725, 0.481, 0.9725, 0.4649, 0.07029, 0.9788, 0.4225, 0.9788, 0.432, 0.9939, 0.06073, 0.9939, 0.1836, 0.1343, 0.1836, 0.8657, 2.98e-08, 0.8657, 8.941e-08, 0.1343, 0.4651, 1.0, 0.4447, 0.9607, 0.4363, 0.8657, 0.4363, 0.1343, 0.4447, 0.03935, 0.4651, 0.0, 0.4767, 0.0, 0.4971, 0.03935, 0.5055, 0.1343, 0.5055, 0.8657, 0.4971, 0.9607, 0.4767, 1.0, 0.5172, 0.1836, 0.5172, 0.3671, 0.5055, 0.3671, 0.5055, 0.1836, 0.3959, 1.0, 0.3755, 0.9607, 0.3671, 0.8657, 0.3671, 0.1343, 0.3755, 0.03935, 0.3959, 0.0, 0.4075, 0.0, 0.4279, 0.03935, 0.4363, 0.1343, 0.4363, 0.8657, 0.4279, 0.9607, 0.4075, 1.0, 0.3671, 0.1343, 0.3671, 0.8657, 0.1836, 0.8657, 0.1836, 0.1343, 0.1836, 0.0, 0.3671, 0.0, 0.3671, 0.03935, 0.1836, 0.03935, 0.1836, 0.03935, 0.3671, 0.03935, 0.3671, 0.1343, 0.1836, 0.1343, 0.3671, 1.0, 0.1836, 1.0, 0.1836, 0.9607, 0.3671, 0.9607, 0.3671, 0.9607, 0.1836, 0.9607, 0.1836, 0.8657, 0.3671, 0.8657, 8.941e-08, 0.0, 0.1836, 0.0, 0.1836, 0.03935, 8.941e-08, 0.03935, 8.941e-08, 0.03935, 0.1836, 0.03935, 0.1836, 0.1343, 8.941e-08, 0.1343, 0.1836, 1.0, 0.0, 1.0, 0.0, 0.9607, 0.1836, 0.9607, 0.1836, 0.9607, 0.0, 0.9607, 2.98e-08, 0.8657, 0.1836, 0.8657, 0.5172, 0.0, 0.5172, 0.1836, 0.5055, 0.1836, 0.5055, 0.0, 0.1836, 0.1343, 0.1836, 0.8657, 2.98e-08, 0.8657, 8.941e-08, 0.1343, 0.4651, 1.0, 0.4447, 0.9607, 0.4363, 0.8657, 0.4363, 0.1343, 0.4447, 0.03935, 0.4651, 0.0, 0.4767, 0.0, 0.4971, 0.03935, 0.5055, 0.1343, 0.5055, 0.8657, 0.4971, 0.9607, 0.4767, 1.0, 0.5172, 0.1836, 0.5172, 0.3671, 0.5055, 0.3671, 0.5055, 0.1836, 0.3959, 1.0, 0.3755, 0.9607, 0.3671, 0.8657, 0.3671, 0.1343, 0.3755, 0.03935, 0.3959, 0.0, 0.4075, 0.0, 0.4279, 0.03935, 0.4363, 0.1343, 0.4363, 0.8657, 0.4279, 0.9607, 0.4075, 1.0, 0.3671, 0.1343, 0.3671, 0.8657, 0.1836, 0.8657, 0.1836, 0.1343, 0.1836, 0.0, 0.3671, 0.0, 0.3671, 0.03935, 0.1836, 0.03935, 0.1836, 0.03935, 0.3671, 0.03935, 0.3671, 0.1343, 0.1836, 0.1343, 0.3671, 1.0, 0.1836, 1.0, 0.1836, 0.9607, 0.3671, 0.9607, 0.3671, 0.9607, 0.1836, 0.9607, 0.1836, 0.8657, 0.3671, 0.8657, 8.941e-08, 0.0, 0.1836, 0.0, 0.1836, 0.03935, 8.941e-08, 0.03935, 8.941e-08, 0.03935, 0.1836, 0.03935, 0.1836, 0.1343, 8.941e-08, 0.1343, 0.1836, 1.0, 0.0, 1.0, 0.0, 0.9607, 0.1836, 0.9607, 0.1836, 0.9607, 0.0, 0.9607, 2.98e-08, 0.8657, 0.1836, 0.8657, 0.5172, 0.0, 0.5172, 0.1836, 0.5055, 0.1836, 0.5055, 0.0, 0.1836, 0.1343, 0.1836, 0.8657, 2.98e-08, 0.8657, 8.941e-08, 0.1343, 0.4651, 1.0, 0.4447, 0.9607, 0.4363, 0.8657, 0.4363, 0.1343, 0.4447, 0.03935, 0.4651, 0.0, 0.4767, 0.0, 0.4971, 0.03935, 0.5055, 0.1343, 0.5055, 0.8657, 0.4971, 0.9607, 0.4767, 1.0, 0.5172, 0.1836, 0.5172, 0.3671, 0.5055, 0.3671, 0.5055, 0.1836, 0.3959, 1.0, 0.3755, 0.9607, 0.3671, 0.8657, 0.3671, 0.1343, 0.3755, 0.03935, 0.3959, 0.0, 0.4075, 0.0, 0.4279, 0.03935, 0.4363, 0.1343, 0.4363, 0.8657, 0.4279, 0.9607, 0.4075, 1.0, 0.3671, 0.1343, 0.3671, 0.8657, 0.1836, 0.8657, 0.1836, 0.1343, 0.1836, 0.0, 0.3671, 0.0, 0.3671, 0.03935, 0.1836, 0.03935, 0.1836, 0.03935, 0.3671, 0.03935, 0.3671, 0.1343, 0.1836, 0.1343, 0.3671, 1.0, 0.1836, 1.0, 0.1836, 0.9607, 0.3671, 0.9607, 0.3671, 0.9607, 0.1836, 0.9607, 0.1836, 0.8657, 0.3671, 0.8657, 8.941e-08, 0.0, 0.1836, 0.0, 0.1836, 0.03935, 8.941e-08, 0.03935, 8.941e-08, 0.03935, 0.1836, 0.03935, 0.1836, 0.1343, 8.941e-08, 0.1343, 0.1836, 1.0, 0.0, 1.0, 0.0, 0.9607, 0.1836, 0.9607, 0.1836, 0.9607, 0.0, 0.9607, 2.98e-08, 0.8657, 0.1836, 0.8657, 0.5172, 0.0, 0.5172, 0.1836, 0.5055, 0.1836, 0.5055, 0.0])
me_cube_002.materials.append(mat_chair1)
me_cube_002.materials.append(mat_chairpad)
me_cube_002.update()

# ---- objects
ob_chair = bpy.data.objects.new('Chair', me_cube_001)
ob_chairpads = bpy.data.objects.new('ChairPads', me_cube_002)

# ---- transforms, parenting, visibility, modifiers, constraints
ob_chair.location = (0.0, 0.0, 0.0)
ob_chairpads.location = (0.0, 0.0, 0.0)

# ---- collection membership
col_collection.objects.link(ob_chair)
col_collection.objects.link(ob_chairpads)

# ---- scene / render settings (as saved in the file)
scene.frame_start = 1; scene.frame_end = 250; scene.frame_set(1)
scene.render.engine = 'BLENDER_EEVEE_NEXT'
scene.cycles.sampling_pattern = 'TABULATED_SOBOL'
scene.cycles.use_light_tree = False
scene.view_settings.view_transform = 'Filmic'
bpy.context.view_layer.update()

# ---- added for rendering (the .blend has no active camera and no usable light): camera, sun
cam_auto = bpy.data.cameras.new('AutoCamera')
cam_auto.lens = 50.0
cam_auto.sensor_width = 36.0
cam_auto.clip_end = 1000.0
ob_auto_camera = bpy.data.objects.new('AutoCamera', cam_auto)
scene.collection.objects.link(ob_auto_camera)
ob_auto_camera.location = (3.51105, -4.1707, 4.37905)
ob_auto_camera.rotation_euler = (1.09748, -7.21219e-08, 0.694738)
scene.camera = ob_auto_camera
light_auto_sun = bpy.data.lights.new('AutoSun', 'SUN')
light_auto_sun.energy = 3.0
light_auto_sun.angle = 0.0523599
ob_auto_sun = bpy.data.objects.new('AutoSun', light_auto_sun)
scene.collection.objects.link(ob_auto_sun)
ob_auto_sun.rotation_euler = (0.872665, 0.174533, 0.523599)
bpy.context.view_layer.update()
